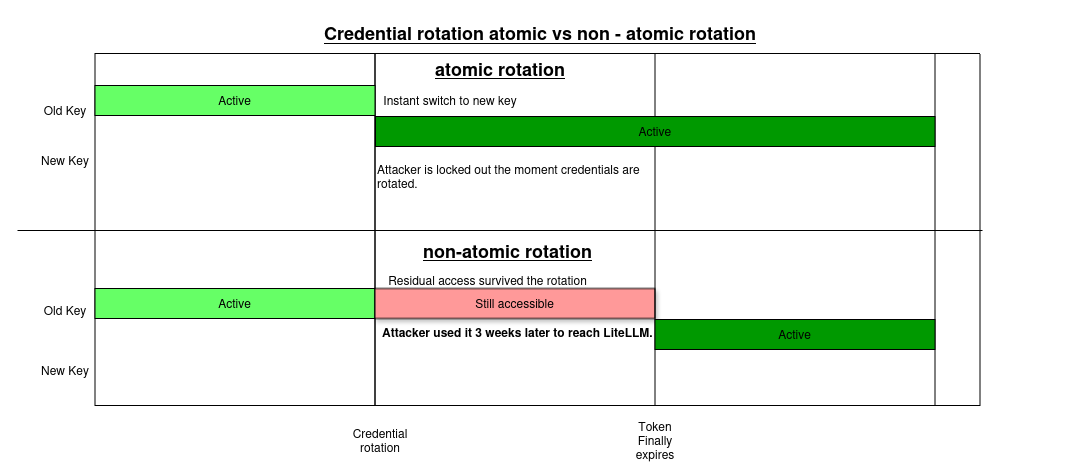

The diagram above was exported from draw.io. Its source (the exported page's mxGraphModel, read from the mxfile embedded in the PNG):
<mxGraphModel dx="1347" dy="795" grid="1" gridSize="10" guides="1" tooltips="1" connect="1" arrows="1" fold="1" page="1" pageScale="1" pageWidth="1169" pageHeight="826" background="none" math="0" shadow="0">
  <root>
    <mxCell id="0" />
    <mxCell id="1" parent="0" />
    <mxCell id="2" parent="1" style="swimlane;whiteSpace=wrap;startSize=0;" value="" vertex="1">
      <mxGeometry height="352" width="280" x="164.5" y="128" as="geometry">
        <mxRectangle height="30" width="90" x="164.5" y="128" as="alternateBounds" />
      </mxGeometry>
    </mxCell>
    <mxCell id="8" parent="2" style="fillColor=#66FF66;" value="Active" vertex="1">
      <mxGeometry height="30" width="280" y="235" as="geometry" />
    </mxCell>
    <mxCell id="3" parent="1" style="swimlane;whiteSpace=wrap;startSize=0;" value="" vertex="1">
      <mxGeometry height="352" width="605" x="444.5" y="128" as="geometry" />
    </mxCell>
    <mxCell id="18" parent="3" style="fillColor=#FF9999;shadow=1;" value="Still accessible" vertex="1">
      <mxGeometry height="30" width="280" y="235" as="geometry" />
    </mxCell>
    <mxCell id="3B-1693_7xJl0wdVaIw--50" parent="3" style="text;html=1;whiteSpace=wrap;strokeColor=none;fillColor=none;align=center;verticalAlign=middle;rounded=0;" value="Residual access survived the rotation" vertex="1">
      <mxGeometry height="30" width="254.5" x="-14.5" y="212" as="geometry" />
    </mxCell>
    <mxCell id="3B-1693_7xJl0wdVaIw--51" parent="3" style="text;whiteSpace=wrap;html=1;" value="&lt;b&gt;Attacker used it 3 weeks later to reach LiteLLM.&lt;/b&gt;" vertex="1">
      <mxGeometry height="40" width="334.5" x="5.5" y="265" as="geometry" />
    </mxCell>
    <mxCell id="3B-1693_7xJl0wdVaIw--53" parent="3" style="text;html=1;whiteSpace=wrap;strokeColor=none;fillColor=none;align=center;verticalAlign=middle;rounded=0;" value="&lt;h2&gt;&lt;u&gt;non-atomic rotation&lt;/u&gt;&lt;/h2&gt;" vertex="1">
      <mxGeometry height="30" width="194.5" x="35.5" y="182" as="geometry" />
    </mxCell>
    <mxCell id="3B-1693_7xJl0wdVaIw--61" parent="3" style="text;html=1;whiteSpace=wrap;strokeColor=none;fillColor=none;align=center;verticalAlign=middle;rounded=0;" value="&lt;h2&gt;&lt;u&gt;&lt;b&gt;atomic rotation&lt;/b&gt;&lt;/u&gt;&lt;/h2&gt;" vertex="1">
      <mxGeometry height="30" width="150" x="50" as="geometry" />
    </mxCell>
    <mxCell id="3B-1693_7xJl0wdVaIw--47" parent="3" style="text;html=1;whiteSpace=wrap;strokeColor=none;fillColor=none;align=center;verticalAlign=middle;rounded=0;" value="Instant switch to new key" vertex="1">
      <mxGeometry height="30" width="200" x="-24.5" y="32" as="geometry" />
    </mxCell>
    <mxCell id="3B-1693_7xJl0wdVaIw--62" parent="3" style="text;whiteSpace=wrap;html=1;" value="Attacker is locked out the moment credentials are rotated." vertex="1">
      <mxGeometry height="40" width="290" y="102" as="geometry" />
    </mxCell>
    <mxCell id="3B-1693_7xJl0wdVaIw--65" parent="3" style="line;strokeWidth=1;fillColor=none;align=left;verticalAlign=middle;spacingTop=-1;spacingLeft=3;spacingRight=3;rotatable=0;labelPosition=right;points=[];portConstraint=eastwest;strokeColor=inherit;" value="" vertex="1">
      <mxGeometry height="8" width="965" x="-357.5" y="173" as="geometry" />
    </mxCell>
    <mxCell id="4" parent="1" style="swimlane;whiteSpace=wrap;startSize=0;" value="" vertex="1">
      <mxGeometry height="352" width="280" x="724.5" y="128" as="geometry" />
    </mxCell>
    <mxCell id="16" parent="4" style="fillColor=#009900;" value="Active" vertex="1">
      <mxGeometry height="30" width="280" y="266" as="geometry" />
    </mxCell>
    <mxCell id="7" parent="4" style="fillColor=#66FF66;" value="Active" vertex="1">
      <mxGeometry height="30" width="280" x="-560" y="32" as="geometry" />
    </mxCell>
    <mxCell id="15" parent="4" style="fillColor=#009900;" value="Active" vertex="1">
      <mxGeometry height="30" width="559.5" x="-279.5" y="63" as="geometry" />
    </mxCell>
    <mxCell id="3B-1693_7xJl0wdVaIw--43" parent="4" style="text;html=1;whiteSpace=wrap;strokeColor=none;fillColor=none;align=center;verticalAlign=middle;rounded=0;" value="Old Key" vertex="1">
      <mxGeometry height="30" width="60" x="-620" y="42" as="geometry" />
    </mxCell>
    <mxCell id="3B-1693_7xJl0wdVaIw--45" parent="4" style="text;html=1;whiteSpace=wrap;strokeColor=none;fillColor=none;align=center;verticalAlign=middle;rounded=0;" value="New Key" vertex="1">
      <mxGeometry height="30" width="60" x="-620" y="92" as="geometry" />
    </mxCell>
    <mxCell id="3B-1693_7xJl0wdVaIw--44" parent="1" style="text;html=1;whiteSpace=wrap;strokeColor=none;fillColor=none;align=center;verticalAlign=middle;rounded=0;" value="Old Key" vertex="1">
      <mxGeometry height="30" width="60" x="104.5" y="370" as="geometry" />
    </mxCell>
    <mxCell id="3B-1693_7xJl0wdVaIw--46" parent="1" style="text;html=1;whiteSpace=wrap;strokeColor=none;fillColor=none;align=center;verticalAlign=middle;rounded=0;" value="New Key" vertex="1">
      <mxGeometry height="30" width="60" x="104.5" y="430" as="geometry" />
    </mxCell>
    <mxCell id="3B-1693_7xJl0wdVaIw--49" parent="1" style="text;html=1;whiteSpace=wrap;strokeColor=none;fillColor=none;align=center;verticalAlign=middle;rounded=0;" value="Token Finally expires" vertex="1">
      <mxGeometry height="30" width="60" x="694.5" y="500" as="geometry" />
    </mxCell>
    <mxCell id="3B-1693_7xJl0wdVaIw--48" parent="1" style="text;html=1;whiteSpace=wrap;strokeColor=none;fillColor=none;align=center;verticalAlign=middle;rounded=0;" value="Credential rotation" vertex="1">
      <mxGeometry height="30" width="60" x="420" y="500" as="geometry" />
    </mxCell>
    <mxCell id="3B-1693_7xJl0wdVaIw--64" parent="1" style="text;html=1;whiteSpace=wrap;strokeColor=none;fillColor=none;align=center;verticalAlign=middle;rounded=0;" value="&lt;h1&gt;&lt;u&gt;&lt;font style=&quot;font-size: 18px;&quot;&gt;&lt;b&gt;Credential rotation atomic vs non -&amp;nbsp;atomic rotation&lt;/b&gt;&lt;/font&gt;&lt;/u&gt;&lt;/h1&gt;" vertex="1">
      <mxGeometry height="10" width="1080" x="70" y="100" as="geometry" />
    </mxCell>
  </root>
</mxGraphModel>